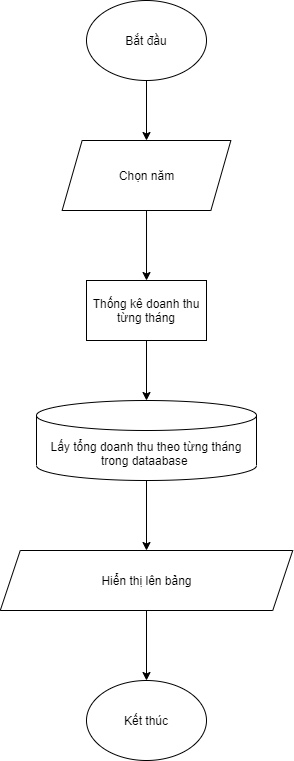

The diagram above was exported from draw.io. Its source (the exported page's mxGraphModel, read from the mxfile embedded in the PNG):
<mxGraphModel dx="1024" dy="632" grid="1" gridSize="10" guides="1" tooltips="1" connect="1" arrows="1" fold="1" page="1" pageScale="1" pageWidth="850" pageHeight="1100" math="0" shadow="0">
  <root>
    <mxCell id="0" />
    <mxCell id="1" parent="0" />
    <mxCell id="CLRFUlbdbKnmWURwb_WX-7" style="edgeStyle=orthogonalEdgeStyle;rounded=0;orthogonalLoop=1;jettySize=auto;html=1;exitX=0.5;exitY=1;exitDx=0;exitDy=0;entryX=0.5;entryY=0;entryDx=0;entryDy=0;" parent="1" source="CLRFUlbdbKnmWURwb_WX-1" target="CLRFUlbdbKnmWURwb_WX-2" edge="1">
      <mxGeometry relative="1" as="geometry" />
    </mxCell>
    <mxCell id="CLRFUlbdbKnmWURwb_WX-1" value="Bắt đầu" style="ellipse;whiteSpace=wrap;html=1;" parent="1" vertex="1">
      <mxGeometry x="340" y="30" width="120" height="80" as="geometry" />
    </mxCell>
    <mxCell id="CLRFUlbdbKnmWURwb_WX-8" style="edgeStyle=orthogonalEdgeStyle;rounded=0;orthogonalLoop=1;jettySize=auto;html=1;exitX=0.5;exitY=1;exitDx=0;exitDy=0;" parent="1" source="CLRFUlbdbKnmWURwb_WX-2" edge="1">
      <mxGeometry relative="1" as="geometry">
        <mxPoint x="400.0050000000001" y="310.0037500000001" as="targetPoint" />
      </mxGeometry>
    </mxCell>
    <mxCell id="CLRFUlbdbKnmWURwb_WX-2" value="Chọn năm" style="shape=parallelogram;perimeter=parallelogramPerimeter;whiteSpace=wrap;html=1;fixedSize=1;" parent="1" vertex="1">
      <mxGeometry x="315.63" y="170" width="168.75" height="70" as="geometry" />
    </mxCell>
    <mxCell id="CLRFUlbdbKnmWURwb_WX-18" style="edgeStyle=orthogonalEdgeStyle;rounded=0;orthogonalLoop=1;jettySize=auto;html=1;exitX=0.5;exitY=1;exitDx=0;exitDy=0;exitPerimeter=0;entryX=0.5;entryY=0;entryDx=0;entryDy=0;" parent="1" source="CLRFUlbdbKnmWURwb_WX-15" target="CLRFUlbdbKnmWURwb_WX-17" edge="1">
      <mxGeometry relative="1" as="geometry" />
    </mxCell>
    <mxCell id="CLRFUlbdbKnmWURwb_WX-15" value="Lấy tổng doanh thu theo từng tháng trong dataabase&amp;nbsp;" style="shape=cylinder3;whiteSpace=wrap;html=1;boundedLbl=1;backgroundOutline=1;size=15;" parent="1" vertex="1">
      <mxGeometry x="290" y="430" width="220" height="80" as="geometry" />
    </mxCell>
    <mxCell id="CLRFUlbdbKnmWURwb_WX-20" style="edgeStyle=orthogonalEdgeStyle;rounded=0;orthogonalLoop=1;jettySize=auto;html=1;exitX=0.5;exitY=1;exitDx=0;exitDy=0;" parent="1" source="CLRFUlbdbKnmWURwb_WX-17" target="CLRFUlbdbKnmWURwb_WX-19" edge="1">
      <mxGeometry relative="1" as="geometry" />
    </mxCell>
    <mxCell id="CLRFUlbdbKnmWURwb_WX-17" value="Hiển thị lên bảng" style="shape=parallelogram;perimeter=parallelogramPerimeter;whiteSpace=wrap;html=1;fixedSize=1;" parent="1" vertex="1">
      <mxGeometry x="253.75" y="580" width="292.5" height="60" as="geometry" />
    </mxCell>
    <mxCell id="CLRFUlbdbKnmWURwb_WX-19" value="Kết thúc" style="ellipse;whiteSpace=wrap;html=1;" parent="1" vertex="1">
      <mxGeometry x="340" y="710" width="120" height="80" as="geometry" />
    </mxCell>
    <mxCell id="vhDCy0hs43ZnWqRfjUlf-1" value="Thống kê doanh thu từng tháng" style="rounded=0;whiteSpace=wrap;html=1;" vertex="1" parent="1">
      <mxGeometry x="340" y="310" width="120" height="60" as="geometry" />
    </mxCell>
    <mxCell id="vhDCy0hs43ZnWqRfjUlf-2" value="" style="endArrow=classic;html=1;exitX=0.5;exitY=1;exitDx=0;exitDy=0;entryX=0.5;entryY=0;entryDx=0;entryDy=0;entryPerimeter=0;" edge="1" parent="1" source="vhDCy0hs43ZnWqRfjUlf-1" target="CLRFUlbdbKnmWURwb_WX-15">
      <mxGeometry width="50" height="50" relative="1" as="geometry">
        <mxPoint x="400" y="440" as="sourcePoint" />
        <mxPoint x="450" y="390" as="targetPoint" />
      </mxGeometry>
    </mxCell>
  </root>
</mxGraphModel>